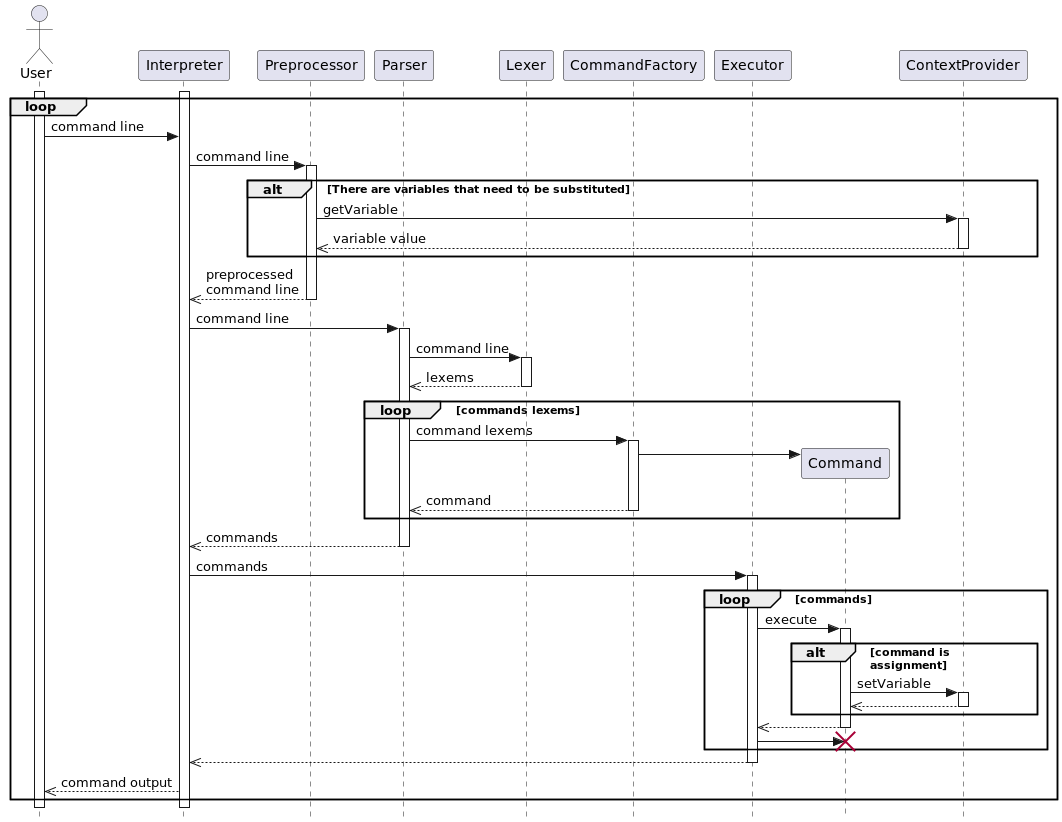

The diagram above was rendered by PlantUML. Its source (embedded in the PNG):
@startuml
'https://plantuml.com/sequence-diagram


skinparam style strictuml
actor User
participant Interpreter
participant Preprocessor
participant Parser
participant Lexer
participant CommandFactory
participant Executor
participant Command
participant ContextProvider

activate User
activate Interpreter
loop
User -> Interpreter : command line

Interpreter -> Preprocessor : command line
activate Preprocessor
alt There are variables that need to be substituted
    Preprocessor -> ContextProvider : getVariable
    activate ContextProvider
    Preprocessor <<-- ContextProvider : variable value
    deactivate ContextProvider
end
Interpreter <<-- Preprocessor : preprocessed\ncommand line
deactivate Preprocessor


Interpreter -> Parser : command line
activate Parser
Parser -> Lexer : command line
activate Lexer
Parser <<-- Lexer : lexems
deactivate Lexer

loop commands lexems
    Parser -> CommandFactory : command lexems
    activate CommandFactory
    CommandFactory -> Command **
    Parser <<-- CommandFactory : command
    deactivate CommandFactory
end
Interpreter <<-- Parser : commands
deactivate Parser

Interpreter -> Executor : commands
activate Executor
loop commands
    Executor -> Command : execute
    activate Command
    alt command is\nassignment
        Command -> ContextProvider : setVariable
        activate ContextProvider
        Command <<-- ContextProvider
        deactivate ContextProvider
    end
    Executor <<-- Command
    deactivate Command
    Executor -> Command !!
end
Interpreter <<-- Executor
deactivate Executor


User <<-- Interpreter : command output
end

@enduml